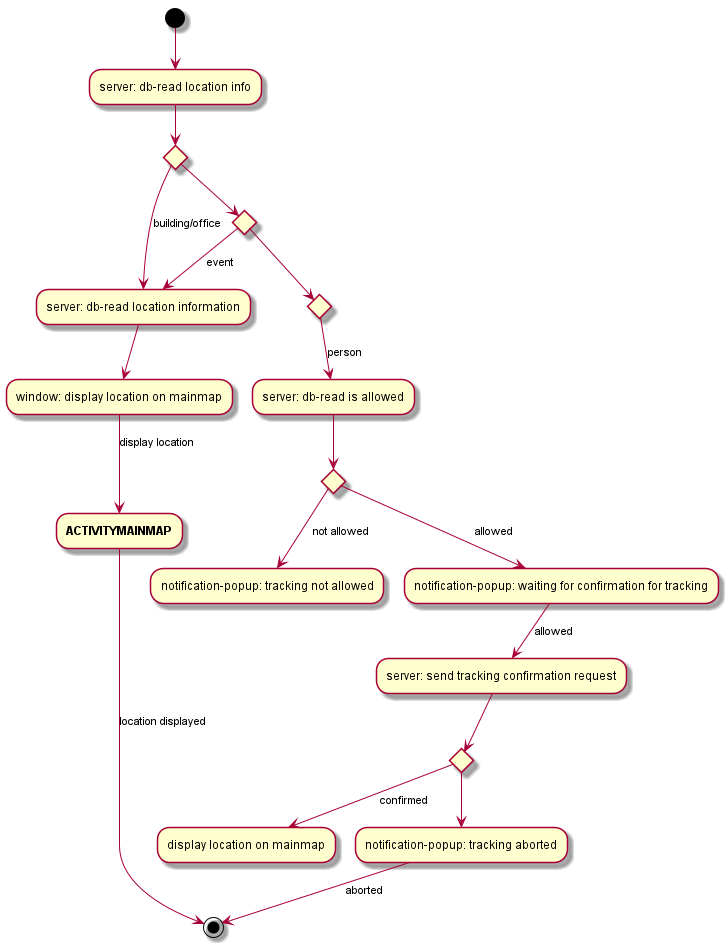

The diagram above was rendered by PlantUML. Its source (embedded in the PNG):
@startuml
(*) --> "server: db-read location info"
if "" then
    --> [building/office] "server: db-read location information"
    --> "window: display location on mainmap"
    --> [display location] "**ACTIVITYMAINMAP**"
    --> [location displayed] (*)
else
    if "" then
        --> [event] "server: db-read location information"
    else
        if "" then
            --> [person] "server: db-read is allowed"
            if "" then
                --> [not allowed] "notification-popup: tracking not allowed"
            else
                --> [allowed] "notification-popup: waiting for confirmation for tracking"
                --> [allowed] "server: send tracking confirmation request"
                if "" then
                    --> [confirmed] "display location on mainmap"
                else
                    --> "notification-popup: tracking aborted"
                    --> [aborted] (*)
                Endif
            Endif
        Endif
    Endif
Endif
@enduml